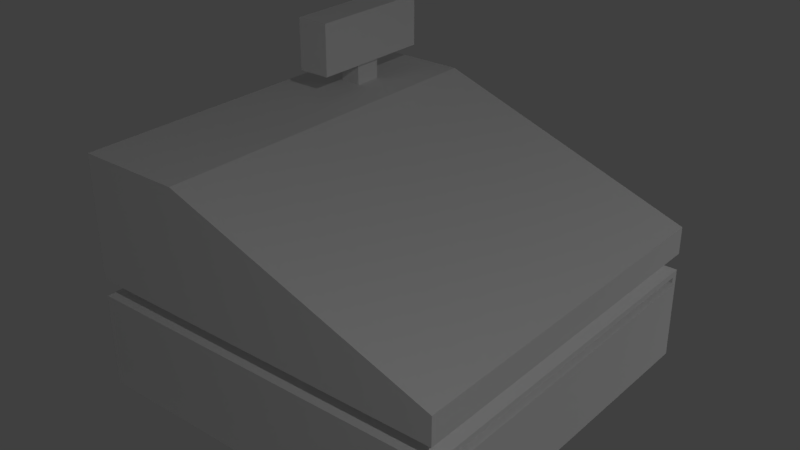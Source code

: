 # Source: caisse.blend  (saved by Blender 2.77.0; exported with 4.5.12 LTS)
import bpy
from mathutils import Matrix  # noqa: F401  (used for matrix-valued properties, if any)

bpy.ops.wm.read_factory_settings(use_empty=True)
scene = bpy.context.scene
scene.name = 'Scene'

# ---- collections
col_collection_1 = bpy.data.collections.new('Collection 1'); scene.collection.children.link(col_collection_1)

# ---- materials (node trees are filled in below, after node groups)
mat_material = bpy.data.materials.new('Material')
mat_material.alpha_threshold = 0.0
mat_material.use_transparent_shadow = False
mat_material.roughness = 0.5
mat_material.line_color = (0.0, 0.0, 0.0, 1.0)

# ---- material node trees

# ---- world
world_world = bpy.data.worlds.new('World'); scene.world = world_world
world_world.color = (0.05088, 0.05088, 0.05088)
world_world.use_sun_shadow = False
world_world.sun_shadow_jitter_overblur = 0.0
world_world.cycles.sampling_method = 'MANUAL'

# ---- lights
light_lamp_002 = bpy.data.lights.new('Lamp.002', 'AREA')
light_lamp_002.transmission_factor = 0.0
light_lamp_002.cutoff_distance = 30.0
light_lamp_002.energy = 62.83
light_lamp_002.shadow_buffer_clip_start = 1.001
light_lamp_002.shadow_soft_size = 0.1
light_lamp_002.shadow_maximum_resolution = 0.006
light_lamp_002.use_absolute_resolution = True
light_lamp_002.shape = 'RECTANGLE'
light_lamp_002.size = 0.1
light_lamp_002.size_y = 0.1
light_lamp_001 = bpy.data.lights.new('Lamp.001', 'AREA')
light_lamp_001.transmission_factor = 0.0
light_lamp_001.cutoff_distance = 30.0
light_lamp_001.energy = 62.83
light_lamp_001.shadow_buffer_clip_start = 1.001
light_lamp_001.shadow_soft_size = 0.1
light_lamp_001.shadow_maximum_resolution = 0.006
light_lamp_001.use_absolute_resolution = True
light_lamp_001.shape = 'RECTANGLE'
light_lamp_001.size = 0.1
light_lamp_001.size_y = 0.1
light_lamp = bpy.data.lights.new('Lamp', 'AREA')
light_lamp.transmission_factor = 0.0
light_lamp.cutoff_distance = 30.0
light_lamp.energy = 62.83
light_lamp.shadow_buffer_clip_start = 1.001
light_lamp.shadow_soft_size = 0.1
light_lamp.shadow_maximum_resolution = 0.006
light_lamp.use_absolute_resolution = True
light_lamp.shape = 'RECTANGLE'
light_lamp.size = 0.1
light_lamp.size_y = 0.1

# ---- meshes
me_cube = bpy.data.meshes.new('Cube')
me_cube.from_pydata([(-0.655, 0.4596, 0.1445), (-0.655, 0.4596, 0.379), (-0.6549, 0.6093, 0.1445), (-0.6549, 0.6093, 0.379), (-0.6225, 0.8811, 0.379), (-0.6231, 0.1878, 0.379), (-0.6225, 0.8811, 0.6569), (-0.6231, 0.1878, 0.6569), (-0.7691, 0.4596, 0.1445), (-0.7691, 0.4596, 0.379), (-0.7693, 0.6093, 0.1445), (-0.7693, 0.6093, 0.379), (-0.8017, 0.8811, 0.379), (-0.801, 0.1878, 0.379), (-0.8017, 0.8811, 0.6569), (-0.801, 0.1878, 0.6569), (-0.7121, 0.6093, 0.379), (-0.7121, 0.6093, 0.1445), (-0.7121, 0.4597, 0.379), (-0.7121, 0.4597, 0.1445), (-0.7121, 0.8812, 0.379), (-0.7121, 0.1879, 0.379), (-0.7121, 0.8812, 0.6569), (-0.7121, 0.1879, 0.6569), (1.0, 1.0, -1.0), (-1.0, 1.0, -1.0), (1.0, 1.0, -0.2535), (-1.0, 1.0, 0.2566), (1.0, 1.0, -0.4944), (0.9211, 0.9211, -0.4486), (1.0, 1.0, -0.4028), (-1.0, 1.0, -0.4944), (-0.9211, 0.9211, -0.4486), (-1.0, 1.0, -0.4028), (1.0, 0.9651, -0.9698), (1.0, 0.9651, -0.5246), (0.9739, 0.9651, -0.9698), (0.9739, 0.9651, -0.5246), (0.9739, 0.9451, -0.9492), (0.9739, 0.9451, -0.5452), (1.024, 0.9451, -0.9492), (1.024, 0.9451, -0.5452), (-0.4321, 1.0, -1.0), (-0.4321, 1.0, 0.2566), (-0.4321, 1.0, -0.4028), (-0.398, 0.9211, -0.4486), (-0.4321, 1.0, -0.4944), (1.0, -1.0, -1.0), (-1.0, -1.0, -1.0), (1.0, -1.0, -0.2535), (-1.0, -1.0, 0.2566), (1.0, -1.0, -0.4944), (0.9211, -0.9211, -0.4486), (1.0, -1.0, -0.4028), (-1.0, -1.0, -0.4944), (-0.9211, -0.9211, -0.4486), (-1.0, -1.0, -0.4028), (1.0, -0.9651, -0.9698), (1.0, -0.9651, -0.5246), (0.9739, -0.9651, -0.9698), (0.9739, -0.9651, -0.5246), (0.9739, -0.9451, -0.9492), (0.9739, -0.9451, -0.5452), (1.024, -0.9451, -0.9492), (1.024, -0.9451, -0.5452), (-0.4321, -1.0, -1.0), (-0.4321, -1.0, 0.2566), (-0.4321, -1.0, -0.4028), (-0.398, -0.9211, -0.4486), (-0.4321, -1.0, -0.4944), (1.0, 0.0, -1.0), (-1.0, 0.0, -1.0), (1.0, 0.0, -0.2535), (-1.0, 0.0, 0.2566), (-1.0, 0.0, -0.4944), (-0.9211, 0.0, -0.4486), (-1.0, 0.0, -0.4028), (1.0, 0.0, -0.4944), (0.9211, 0.0, -0.4486), (1.0, 0.0, -0.4028), (1.0, 0.0, -0.9698), (1.0, 0.0, -0.5246), (0.9739, 0.0, -0.9698), (0.9739, 0.0, -0.5246), (0.9739, 0.0, -0.9492), (0.9739, 0.0, -0.5452), (1.024, 0.0, -0.9492), (1.024, 0.0, -0.5452), (-0.4321, 0.0, 0.2566), (-0.4321, 0.0, -1.0)], [], [(16, 3, 2, 17), (3, 1, 0, 2), (1, 3, 4, 5), (21, 5, 7, 23), (18, 1, 5, 21), (5, 4, 6, 7), (4, 20, 22, 6), (7, 6, 22, 23), (3, 16, 20, 4), (1, 18, 19, 0), (16, 17, 10, 11), (11, 10, 8, 9), (9, 13, 12, 11), (21, 23, 15, 13), (18, 21, 13, 9), (13, 15, 14, 12), (12, 14, 22, 20), (15, 23, 22, 14), (11, 12, 20, 16), (9, 8, 19, 18), (76, 73, 27, 33), (46, 42, 25, 31), (43, 44, 33, 27), (44, 45, 32, 33), (45, 46, 31, 32), (71, 74, 31, 25), (74, 75, 32, 31), (75, 76, 33, 32), (70, 24, 34, 80), (24, 28, 35, 34), (34, 35, 37, 36), (80, 34, 36, 82), (82, 36, 38, 84), (36, 37, 39, 38), (84, 38, 40, 86), (38, 39, 41, 40), (29, 28, 46, 45), (30, 29, 45, 44), (26, 30, 44, 43), (28, 24, 42, 46), (24, 70, 89, 42), (26, 43, 88, 72), (39, 85, 87, 41), (40, 41, 87, 86), (37, 83, 85, 39), (28, 77, 81, 35), (35, 81, 83, 37), (29, 30, 79, 78), (28, 29, 78, 77), (30, 26, 72, 79), (43, 27, 73, 88), (42, 89, 71, 25), (76, 56, 50, 73), (69, 54, 48, 65), (66, 50, 56, 67), (67, 56, 55, 68), (68, 55, 54, 69), (71, 48, 54, 74), (74, 54, 55, 75), (75, 55, 56, 76), (70, 80, 57, 47), (47, 57, 58, 51), (57, 59, 60, 58), (80, 82, 59, 57), (82, 84, 61, 59), (59, 61, 62, 60), (84, 86, 63, 61), (61, 63, 64, 62), (52, 68, 69, 51), (53, 67, 68, 52), (49, 66, 67, 53), (51, 69, 65, 47), (47, 65, 89, 70), (49, 72, 88, 66), (62, 64, 87, 85), (63, 86, 87, 64), (60, 62, 85, 83), (51, 58, 81, 77), (58, 60, 83, 81), (52, 78, 79, 53), (51, 77, 78, 52), (53, 79, 72, 49), (66, 88, 73, 50), (65, 48, 71, 89)])
_uv = me_cube.uv_layers.new(name='CarteUV')
_uv.uv.foreach_set('vector', [0.8315, 0.765, 0.8089, 0.7884, 0.7999, 0.6861, 0.8171, 0.6838, 0.8089, 0.7884, 0.7237, 0.7869, 0.7577, 0.6795, 0.7999, 0.6861, 0.7237, 0.7869, 0.8089, 0.7884, 0.9264, 0.8025, 0.6024, 0.8025, 0.5608, 0.8025, 0.6024, 0.8025, 0.6024, 0.9324, 0.5608, 0.9324, 0.7043, 0.7632, 0.7237, 0.7869, 0.6024, 0.8025, 0.6008, 0.7757, 0.6024, 0.8025, 0.9264, 0.8025, 0.9264, 0.9324, 0.6024, 0.9324, 0.9264, 0.8025, 0.9683, 0.8025, 0.9683, 0.9324, 0.9264, 0.9324, 0.6024, 0.9324, 0.9264, 0.9324, 0.9265, 0.9743, 0.6024, 0.974, 0.8089, 0.7884, 0.8315, 0.765, 0.928, 0.7771, 0.9264, 0.8025, 0.7237, 0.7869, 0.7043, 0.7632, 0.7355, 0.6719, 0.7577, 0.6795, 0.8315, 0.765, 0.8171, 0.6838, 0.7999, 0.6861, 0.8089, 0.7884, 0.8089, 0.7884, 0.7999, 0.6861, 0.7577, 0.6795, 0.7237, 0.7869, 0.7237, 0.7869, 0.6024, 0.8025, 0.9264, 0.8025, 0.8089, 0.7884, 0.5608, 0.8025, 0.5608, 0.9324, 0.6024, 0.9324, 0.6024, 0.8025, 0.7043, 0.7632, 0.6008, 0.7757, 0.6024, 0.8025, 0.7237, 0.7869, 0.9264, 0.8025, 0.9264, 0.9324, 0.6024, 0.9324, 0.6024, 0.8025, 0.9264, 0.8025, 0.9264, 0.9324, 0.9683, 0.9324, 0.9683, 0.8025, 0.6024, 0.9324, 0.6024, 0.974, 0.9265, 0.9743, 0.9264, 0.9324, 0.8089, 0.7884, 0.9264, 0.8025, 0.928, 0.7771, 0.8315, 0.765, 0.7237, 0.7869, 0.7577, 0.6795, 0.7355, 0.6719, 0.7043, 0.7632, 0.7608, 0.2153, 0.8893, 0.2612, 0.8197, 0.456, 0.6912, 0.4101, 0.4114, 0.4212, 0.4466, 0.3227, 0.5572, 0.3622, 0.522, 0.4607, 0.3527, 0.5851, 0.3986, 0.4567, 0.5093, 0.4962, 0.4634, 0.6247, 0.3986, 0.4567, 0.3984, 0.4366, 0.5003, 0.473, 0.5093, 0.4962, 0.3984, 0.4366, 0.4114, 0.4212, 0.522, 0.4607, 0.5003, 0.473, 0.6268, 0.1674, 0.7253, 0.2026, 0.6557, 0.3974, 0.5572, 0.3622, 0.7253, 0.2026, 0.7431, 0.209, 0.6789, 0.3884, 0.6557, 0.3974, 0.7431, 0.209, 0.7608, 0.2153, 0.6912, 0.4101, 0.6789, 0.3884, 0.2372, 0.02817, 0.1676, 0.223, 0.1638, 0.2149, 0.2325, 0.02647, 0.1676, 0.223, 0.0678, 0.2042, 0.07361, 0.1989, 0.1638, 0.2149, 0.1638, 0.2149, 0.07361, 0.1989, 0.07922, 0.1933, 0.1604, 0.2098, 0.2325, 0.02647, 0.1638, 0.2149, 0.1604, 0.2098, 0.2284, 0.02497, 0.2284, 0.02497, 0.1604, 0.2098, 0.1576, 0.2045, 0.2252, 0.02379, 0.1604, 0.2098, 0.07922, 0.1933, 0.08291, 0.1906, 0.1576, 0.2045, 0.2252, 0.02379, 0.1576, 0.2045, 0.1515, 0.1956, 0.2173, 0.02076, 0.1576, 0.2045, 0.08291, 0.1906, 0.09291, 0.1815, 0.1515, 0.1956, 0.1414, 0.3447, 0.1324, 0.3215, 0.4114, 0.4212, 0.3984, 0.4366, 0.1197, 0.357, 0.1414, 0.3447, 0.3984, 0.4366, 0.3986, 0.4567, 0.1093, 0.3861, 0.1197, 0.357, 0.3986, 0.4567, 0.3527, 0.5851, 0.1324, 0.3215, 0.1676, 0.223, 0.4466, 0.3227, 0.4114, 0.4212, 0.1676, 0.223, 0.2372, 0.02817, 0.5162, 0.1279, 0.4466, 0.3227, 0.4637, 0.6419, 0.4637, 0.9889, 0.2354, 0.9889, 0.2354, 0.6419, 0.08291, 0.1906, 0.08316, 0.0001132, 0.09641, 0.0002294, 0.09291, 0.1815, 0.1515, 0.1956, 0.09291, 0.1815, 0.09641, 0.0002294, 0.2173, 0.02076, 0.07922, 0.1933, 0.07981, 0.000107, 0.08316, 0.0001132, 0.08291, 0.1906, 0.0678, 0.2042, 0.06786, 0.0001259, 0.07282, 0.0001123, 0.07361, 0.1989, 0.07361, 0.1989, 0.07282, 0.0001123, 0.07981, 0.000107, 0.07922, 0.1933, 0.04918, 0.1881, 0.03056, 0.2042, 0.03063, 0.0001141, 0.04924, 0.00012, 0.0678, 0.2042, 0.04918, 0.1881, 0.04924, 0.00012, 0.06786, 0.0001259, 0.03056, 0.2042, 0.0001045, 0.2042, 0.0001688, 0.0001045, 0.03063, 0.0001141, 0.9303, 0.4956, 0.8197, 0.456, 0.8893, 0.2612, 0.9999, 0.3008, 0.4466, 0.3227, 0.5162, 0.1279, 0.6268, 0.1674, 0.5572, 0.3622, 0.7608, 0.2153, 0.6912, 0.4101, 0.8197, 0.456, 0.8893, 0.2612, 0.4114, 0.4212, 0.522, 0.4607, 0.5572, 0.3622, 0.4466, 0.3227, 0.3527, 0.5851, 0.4634, 0.6247, 0.5093, 0.4962, 0.3986, 0.4567, 0.3986, 0.4567, 0.5093, 0.4962, 0.5003, 0.473, 0.3984, 0.4366, 0.3984, 0.4366, 0.5003, 0.473, 0.522, 0.4607, 0.4114, 0.4212, 0.6268, 0.1674, 0.5572, 0.3622, 0.6557, 0.3974, 0.7253, 0.2026, 0.7253, 0.2026, 0.6557, 0.3974, 0.6789, 0.3884, 0.7431, 0.209, 0.7431, 0.209, 0.6789, 0.3884, 0.6912, 0.4101, 0.7608, 0.2153, 0.2372, 0.02817, 0.2325, 0.02647, 0.1638, 0.2149, 0.1676, 0.223, 0.1676, 0.223, 0.1638, 0.2149, 0.07361, 0.1989, 0.0678, 0.2042, 0.1638, 0.2149, 0.1604, 0.2098, 0.07922, 0.1933, 0.07361, 0.1989, 0.2325, 0.02647, 0.2284, 0.02497, 0.1604, 0.2098, 0.1638, 0.2149, 0.2284, 0.02497, 0.2252, 0.02379, 0.1576, 0.2045, 0.1604, 0.2098, 0.1604, 0.2098, 0.1576, 0.2045, 0.08291, 0.1906, 0.07922, 0.1933, 0.2252, 0.02379, 0.2173, 0.02076, 0.1515, 0.1956, 0.1576, 0.2045, 0.1576, 0.2045, 0.1515, 0.1956, 0.09291, 0.1815, 0.08291, 0.1906, 0.1414, 0.3447, 0.3984, 0.4366, 0.4114, 0.4212, 0.1324, 0.3215, 0.1197, 0.357, 0.3986, 0.4567, 0.3984, 0.4366, 0.1414, 0.3447, 0.1093, 0.3861, 0.3527, 0.5851, 0.3986, 0.4567, 0.1197, 0.357, 0.1324, 0.3215, 0.4114, 0.4212, 0.4466, 0.3227, 0.1676, 0.223, 0.1676, 0.223, 0.4466, 0.3227, 0.5162, 0.1279, 0.2372, 0.02817, 0.00724, 0.6419, 0.2354, 0.6419, 0.2354, 0.9889, 0.00724, 0.9889, 0.08291, 0.1906, 0.09291, 0.1815, 0.09641, 0.0002294, 0.08316, 0.0001132, 0.1515, 0.1956, 0.2173, 0.02076, 0.09641, 0.0002294, 0.09291, 0.1815, 0.07922, 0.1933, 0.08291, 0.1906, 0.08316, 0.0001132, 0.07981, 0.000107, 0.0678, 0.2042, 0.07361, 0.1989, 0.07282, 0.0001123, 0.06786, 0.0001259, 0.07361, 0.1989, 0.07922, 0.1933, 0.07981, 0.000107, 0.07282, 0.0001123, 0.04918, 0.1881, 0.04924, 0.00012, 0.03063, 0.0001141, 0.03056, 0.2042, 0.0678, 0.2042, 0.06786, 0.0001259, 0.04924, 0.00012, 0.04918, 0.1881, 0.03056, 0.2042, 0.03063, 0.0001141, 0.0001688, 0.0001045, 0.0001045, 0.2042, 0.9303, 0.4956, 0.9999, 0.3008, 0.8893, 0.2612, 0.8197, 0.456, 0.4466, 0.3227, 0.5572, 0.3622, 0.6268, 0.1674, 0.5162, 0.1279])
me_cube.materials.append(mat_material)
me_cube.use_remesh_preserve_volume = False
me_cube.use_remesh_preserve_attributes = False
me_cube.use_mirror_vertex_groups = False
me_cube.update()

# ---- objects
ob_lamp_002 = bpy.data.objects.new('Lamp.002', light_lamp_002)
ob_lamp_001 = bpy.data.objects.new('Lamp.001', light_lamp_001)
ob_cube = bpy.data.objects.new('Cube', me_cube)
ob_lamp = bpy.data.objects.new('Lamp', light_lamp)

# ---- transforms, parenting, visibility, modifiers, constraints
ob_lamp_002.location = (5.094, 4.314, 1.486)
ob_lamp_002.rotation_euler = (-0.003471, 0.008837, 2.931)
ob_lamp_002.lock_rotations_4d = False
ob_lamp_002.empty_display_type = 'ARROWS'
ob_lamp_002.color = (0.0, 0.0, 0.0, 0.0)
ob_lamp_002.lineart.crease_threshold = 0.0
ob_lamp_001.location = (5.094, -3.006, 4.678)
ob_lamp_001.rotation_euler = (-0.003471, 0.008837, 2.931)
ob_lamp_001.lock_rotations_4d = False
ob_lamp_001.empty_display_type = 'ARROWS'
ob_lamp_001.color = (0.0, 0.0, 0.0, 0.0)
ob_lamp_001.lineart.crease_threshold = 0.0
ob_cube.location = (0.0, 0.0, 0.0)
ob_cube.lock_rotations_4d = False
ob_cube.empty_display_type = 'ARROWS'
ob_cube.lineart.crease_threshold = 0.0
ob_lamp.location = (-6.945, -3.006, -0.9077)
ob_lamp.rotation_euler = (-0.003471, 0.008837, 2.931)
ob_lamp.lock_rotations_4d = False
ob_lamp.empty_display_type = 'ARROWS'
ob_lamp.color = (0.0, 0.0, 0.0, 0.0)
ob_lamp.lineart.crease_threshold = 0.0

# ---- collection membership
col_collection_1.objects.link(ob_lamp_002)
col_collection_1.objects.link(ob_lamp_001)
col_collection_1.objects.link(ob_cube)
col_collection_1.objects.link(ob_lamp)

# ---- scene / render settings (as saved in the file)
scene.frame_start = 1; scene.frame_end = 250; scene.frame_set(1)
scene.render.engine = 'BLENDER_EEVEE_NEXT'
scene.render.resolution_percentage = 50
scene.render.dither_intensity = 0.0
scene.cycles.use_denoising = False
scene.cycles.samples = 128
scene.cycles.sampling_pattern = 'TABULATED_SOBOL'
scene.cycles.light_sampling_threshold = 0.0
scene.cycles.use_adaptive_sampling = False
scene.cycles.use_light_tree = False
scene.cycles.blur_glossy = 0.0
scene.cycles.sample_clamp_indirect = 0.0
scene.view_settings.view_transform = 'Standard'
bpy.context.view_layer.update()

# ---- added for rendering (the .blend has no active camera): camera
cam_auto = bpy.data.cameras.new('AutoCamera')
cam_auto.lens = 50.0
cam_auto.sensor_width = 36.0
cam_auto.clip_end = 1000.0
ob_auto_camera = bpy.data.objects.new('AutoCamera', cam_auto)
scene.collection.objects.link(ob_auto_camera)
ob_auto_camera.location = (3.05885, -3.65603, 2.26581)
ob_auto_camera.rotation_euler = (1.09748, -7.21219e-08, 0.694738)
scene.camera = ob_auto_camera
bpy.context.view_layer.update()
